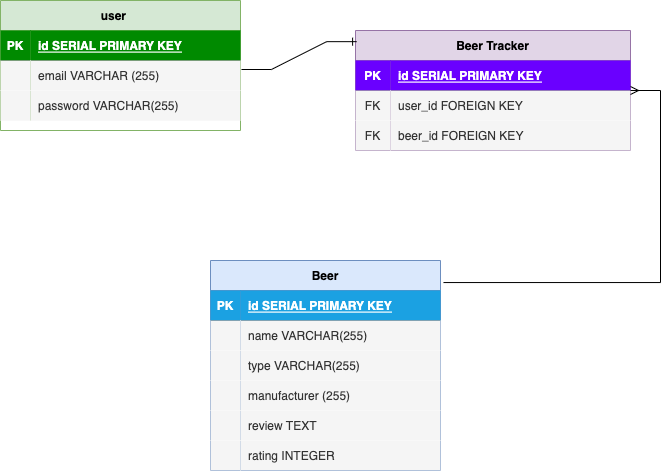

The diagram above was exported from draw.io. Its source (the exported page's mxGraphModel, read from the mxfile embedded in the PNG):
<mxGraphModel dx="1186" dy="623" grid="1" gridSize="10" guides="1" tooltips="1" connect="1" arrows="1" fold="1" page="1" pageScale="1" pageWidth="850" pageHeight="1100" math="0" shadow="0">
  <root>
    <mxCell id="0" />
    <mxCell id="1" parent="0" />
    <mxCell id="a1kqJNSgbF-7ga4ZOMY1-1" value="user    " style="shape=table;startSize=30;container=1;collapsible=1;childLayout=tableLayout;fixedRows=1;rowLines=0;fontStyle=1;align=center;resizeLast=1;fillColor=#d5e8d4;strokeColor=#82b366;" parent="1" vertex="1">
      <mxGeometry x="70" y="330" width="240" height="130" as="geometry" />
    </mxCell>
    <mxCell id="a1kqJNSgbF-7ga4ZOMY1-2" value="" style="shape=tableRow;horizontal=0;startSize=0;swimlaneHead=0;swimlaneBody=0;fillColor=none;collapsible=0;dropTarget=0;points=[[0,0.5],[1,0.5]];portConstraint=eastwest;top=0;left=0;right=0;bottom=1;" parent="a1kqJNSgbF-7ga4ZOMY1-1" vertex="1">
      <mxGeometry y="30" width="240" height="30" as="geometry" />
    </mxCell>
    <mxCell id="a1kqJNSgbF-7ga4ZOMY1-3" value="PK" style="shape=partialRectangle;connectable=0;fillColor=#008a00;top=0;left=0;bottom=0;right=0;fontStyle=1;overflow=hidden;strokeColor=#005700;fontColor=#ffffff;" parent="a1kqJNSgbF-7ga4ZOMY1-2" vertex="1">
      <mxGeometry width="30" height="30" as="geometry">
        <mxRectangle width="30" height="30" as="alternateBounds" />
      </mxGeometry>
    </mxCell>
    <mxCell id="a1kqJNSgbF-7ga4ZOMY1-4" value="id SERIAL PRIMARY KEY" style="shape=partialRectangle;connectable=0;fillColor=#008a00;top=0;left=0;bottom=0;right=0;align=left;spacingLeft=6;fontStyle=5;overflow=hidden;strokeColor=#005700;fontColor=#ffffff;" parent="a1kqJNSgbF-7ga4ZOMY1-2" vertex="1">
      <mxGeometry x="30" width="210" height="30" as="geometry">
        <mxRectangle width="210" height="30" as="alternateBounds" />
      </mxGeometry>
    </mxCell>
    <mxCell id="a1kqJNSgbF-7ga4ZOMY1-5" value="" style="shape=tableRow;horizontal=0;startSize=0;swimlaneHead=0;swimlaneBody=0;fillColor=none;collapsible=0;dropTarget=0;points=[[0,0.5],[1,0.5]];portConstraint=eastwest;top=0;left=0;right=0;bottom=0;" parent="a1kqJNSgbF-7ga4ZOMY1-1" vertex="1">
      <mxGeometry y="60" width="240" height="30" as="geometry" />
    </mxCell>
    <mxCell id="a1kqJNSgbF-7ga4ZOMY1-6" value="" style="shape=partialRectangle;connectable=0;fillColor=#f5f5f5;top=0;left=0;bottom=0;right=0;editable=1;overflow=hidden;fontColor=#333333;strokeColor=#666666;" parent="a1kqJNSgbF-7ga4ZOMY1-5" vertex="1">
      <mxGeometry width="30" height="30" as="geometry">
        <mxRectangle width="30" height="30" as="alternateBounds" />
      </mxGeometry>
    </mxCell>
    <mxCell id="a1kqJNSgbF-7ga4ZOMY1-7" value="email VARCHAR (255)" style="shape=partialRectangle;connectable=0;fillColor=#f5f5f5;top=0;left=0;bottom=0;right=0;align=left;spacingLeft=6;overflow=hidden;fontColor=#333333;strokeColor=#666666;" parent="a1kqJNSgbF-7ga4ZOMY1-5" vertex="1">
      <mxGeometry x="30" width="210" height="30" as="geometry">
        <mxRectangle width="210" height="30" as="alternateBounds" />
      </mxGeometry>
    </mxCell>
    <mxCell id="a1kqJNSgbF-7ga4ZOMY1-8" value="" style="shape=tableRow;horizontal=0;startSize=0;swimlaneHead=0;swimlaneBody=0;fillColor=none;collapsible=0;dropTarget=0;points=[[0,0.5],[1,0.5]];portConstraint=eastwest;top=0;left=0;right=0;bottom=0;" parent="a1kqJNSgbF-7ga4ZOMY1-1" vertex="1">
      <mxGeometry y="90" width="240" height="30" as="geometry" />
    </mxCell>
    <mxCell id="a1kqJNSgbF-7ga4ZOMY1-9" value="" style="shape=partialRectangle;connectable=0;fillColor=#f5f5f5;top=0;left=0;bottom=0;right=0;editable=1;overflow=hidden;fontColor=#333333;strokeColor=#666666;" parent="a1kqJNSgbF-7ga4ZOMY1-8" vertex="1">
      <mxGeometry width="30" height="30" as="geometry">
        <mxRectangle width="30" height="30" as="alternateBounds" />
      </mxGeometry>
    </mxCell>
    <mxCell id="a1kqJNSgbF-7ga4ZOMY1-10" value="password VARCHAR(255)" style="shape=partialRectangle;connectable=0;fillColor=#f5f5f5;top=0;left=0;bottom=0;right=0;align=left;spacingLeft=6;overflow=hidden;fontColor=#333333;strokeColor=#666666;" parent="a1kqJNSgbF-7ga4ZOMY1-8" vertex="1">
      <mxGeometry x="30" width="210" height="30" as="geometry">
        <mxRectangle width="210" height="30" as="alternateBounds" />
      </mxGeometry>
    </mxCell>
    <mxCell id="a1kqJNSgbF-7ga4ZOMY1-14" value="Beer Tracker" style="shape=table;startSize=30;container=1;collapsible=1;childLayout=tableLayout;fixedRows=1;rowLines=0;fontStyle=1;align=center;resizeLast=1;fillColor=#e1d5e7;strokeColor=#9673a6;" parent="1" vertex="1">
      <mxGeometry x="425" y="360" width="275" height="120" as="geometry" />
    </mxCell>
    <mxCell id="a1kqJNSgbF-7ga4ZOMY1-15" value="" style="shape=tableRow;horizontal=0;startSize=0;swimlaneHead=0;swimlaneBody=0;fillColor=none;collapsible=0;dropTarget=0;points=[[0,0.5],[1,0.5]];portConstraint=eastwest;top=0;left=0;right=0;bottom=1;" parent="a1kqJNSgbF-7ga4ZOMY1-14" vertex="1">
      <mxGeometry y="30" width="275" height="30" as="geometry" />
    </mxCell>
    <mxCell id="a1kqJNSgbF-7ga4ZOMY1-16" value="PK" style="shape=partialRectangle;connectable=0;fillColor=#6a00ff;top=0;left=0;bottom=0;right=0;fontStyle=1;overflow=hidden;fontColor=#ffffff;strokeColor=#3700CC;" parent="a1kqJNSgbF-7ga4ZOMY1-15" vertex="1">
      <mxGeometry width="35" height="30" as="geometry">
        <mxRectangle width="35" height="30" as="alternateBounds" />
      </mxGeometry>
    </mxCell>
    <mxCell id="a1kqJNSgbF-7ga4ZOMY1-17" value="id SERIAL PRIMARY KEY" style="shape=partialRectangle;connectable=0;fillColor=#6a00ff;top=0;left=0;bottom=0;right=0;align=left;spacingLeft=6;fontStyle=5;overflow=hidden;fontColor=#ffffff;strokeColor=#3700CC;" parent="a1kqJNSgbF-7ga4ZOMY1-15" vertex="1">
      <mxGeometry x="35" width="240" height="30" as="geometry">
        <mxRectangle width="240" height="30" as="alternateBounds" />
      </mxGeometry>
    </mxCell>
    <mxCell id="a1kqJNSgbF-7ga4ZOMY1-18" value="" style="shape=tableRow;horizontal=0;startSize=0;swimlaneHead=0;swimlaneBody=0;fillColor=none;collapsible=0;dropTarget=0;points=[[0,0.5],[1,0.5]];portConstraint=eastwest;top=0;left=0;right=0;bottom=0;" parent="a1kqJNSgbF-7ga4ZOMY1-14" vertex="1">
      <mxGeometry y="60" width="275" height="30" as="geometry" />
    </mxCell>
    <mxCell id="a1kqJNSgbF-7ga4ZOMY1-19" value="FK" style="shape=partialRectangle;connectable=0;fillColor=#f5f5f5;top=0;left=0;bottom=0;right=0;editable=1;overflow=hidden;fontColor=#333333;strokeColor=#666666;" parent="a1kqJNSgbF-7ga4ZOMY1-18" vertex="1">
      <mxGeometry width="35" height="30" as="geometry">
        <mxRectangle width="35" height="30" as="alternateBounds" />
      </mxGeometry>
    </mxCell>
    <mxCell id="a1kqJNSgbF-7ga4ZOMY1-20" value="user_id FOREIGN KEY" style="shape=partialRectangle;connectable=0;fillColor=#f5f5f5;top=0;left=0;bottom=0;right=0;align=left;spacingLeft=6;overflow=hidden;fontColor=#333333;strokeColor=#666666;" parent="a1kqJNSgbF-7ga4ZOMY1-18" vertex="1">
      <mxGeometry x="35" width="240" height="30" as="geometry">
        <mxRectangle width="240" height="30" as="alternateBounds" />
      </mxGeometry>
    </mxCell>
    <mxCell id="a1kqJNSgbF-7ga4ZOMY1-21" value="" style="shape=tableRow;horizontal=0;startSize=0;swimlaneHead=0;swimlaneBody=0;fillColor=none;collapsible=0;dropTarget=0;points=[[0,0.5],[1,0.5]];portConstraint=eastwest;top=0;left=0;right=0;bottom=0;" parent="a1kqJNSgbF-7ga4ZOMY1-14" vertex="1">
      <mxGeometry y="90" width="275" height="30" as="geometry" />
    </mxCell>
    <mxCell id="a1kqJNSgbF-7ga4ZOMY1-22" value="FK" style="shape=partialRectangle;connectable=0;fillColor=#f5f5f5;top=0;left=0;bottom=0;right=0;editable=1;overflow=hidden;fontColor=#333333;strokeColor=#666666;" parent="a1kqJNSgbF-7ga4ZOMY1-21" vertex="1">
      <mxGeometry width="35" height="30" as="geometry">
        <mxRectangle width="35" height="30" as="alternateBounds" />
      </mxGeometry>
    </mxCell>
    <mxCell id="a1kqJNSgbF-7ga4ZOMY1-23" value="beer_id FOREIGN KEY" style="shape=partialRectangle;connectable=0;fillColor=#f5f5f5;top=0;left=0;bottom=0;right=0;align=left;spacingLeft=6;overflow=hidden;fontColor=#333333;strokeColor=#666666;" parent="a1kqJNSgbF-7ga4ZOMY1-21" vertex="1">
      <mxGeometry x="35" width="240" height="30" as="geometry">
        <mxRectangle width="240" height="30" as="alternateBounds" />
      </mxGeometry>
    </mxCell>
    <mxCell id="xOx0JfjZyMP_ZIS3bLTD-4" value="" style="edgeStyle=entityRelationEdgeStyle;fontSize=12;html=1;endArrow=ERone;endFill=1;rounded=0;exitX=1.004;exitY=0.3;exitDx=0;exitDy=0;exitPerimeter=0;entryX=0.004;entryY=0.093;entryDx=0;entryDy=0;entryPerimeter=0;" edge="1" parent="1" source="a1kqJNSgbF-7ga4ZOMY1-5" target="a1kqJNSgbF-7ga4ZOMY1-14">
      <mxGeometry width="100" height="100" relative="1" as="geometry">
        <mxPoint x="325" y="540" as="sourcePoint" />
        <mxPoint x="425" y="440" as="targetPoint" />
      </mxGeometry>
    </mxCell>
    <mxCell id="xOx0JfjZyMP_ZIS3bLTD-6" value="Beer" style="shape=table;startSize=30;container=1;collapsible=1;childLayout=tableLayout;fixedRows=1;rowLines=0;fontStyle=1;align=center;resizeLast=1;fillColor=#dae8fc;strokeColor=#6c8ebf;" vertex="1" parent="1">
      <mxGeometry x="280" y="590" width="230" height="210" as="geometry" />
    </mxCell>
    <mxCell id="xOx0JfjZyMP_ZIS3bLTD-7" value="" style="shape=tableRow;horizontal=0;startSize=0;swimlaneHead=0;swimlaneBody=0;fillColor=none;collapsible=0;dropTarget=0;points=[[0,0.5],[1,0.5]];portConstraint=eastwest;top=0;left=0;right=0;bottom=1;" vertex="1" parent="xOx0JfjZyMP_ZIS3bLTD-6">
      <mxGeometry y="30" width="230" height="30" as="geometry" />
    </mxCell>
    <mxCell id="xOx0JfjZyMP_ZIS3bLTD-8" value="PK" style="shape=partialRectangle;connectable=0;fillColor=#1ba1e2;top=0;left=0;bottom=0;right=0;fontStyle=1;overflow=hidden;fontColor=#ffffff;strokeColor=#006EAF;" vertex="1" parent="xOx0JfjZyMP_ZIS3bLTD-7">
      <mxGeometry width="30" height="30" as="geometry">
        <mxRectangle width="30" height="30" as="alternateBounds" />
      </mxGeometry>
    </mxCell>
    <mxCell id="xOx0JfjZyMP_ZIS3bLTD-9" value="id SERIAL PRIMARY KEY" style="shape=partialRectangle;connectable=0;fillColor=#1ba1e2;top=0;left=0;bottom=0;right=0;align=left;spacingLeft=6;fontStyle=5;overflow=hidden;fontColor=#ffffff;strokeColor=#006EAF;" vertex="1" parent="xOx0JfjZyMP_ZIS3bLTD-7">
      <mxGeometry x="30" width="200" height="30" as="geometry">
        <mxRectangle width="200" height="30" as="alternateBounds" />
      </mxGeometry>
    </mxCell>
    <mxCell id="xOx0JfjZyMP_ZIS3bLTD-10" value="" style="shape=tableRow;horizontal=0;startSize=0;swimlaneHead=0;swimlaneBody=0;fillColor=none;collapsible=0;dropTarget=0;points=[[0,0.5],[1,0.5]];portConstraint=eastwest;top=0;left=0;right=0;bottom=0;" vertex="1" parent="xOx0JfjZyMP_ZIS3bLTD-6">
      <mxGeometry y="60" width="230" height="30" as="geometry" />
    </mxCell>
    <mxCell id="xOx0JfjZyMP_ZIS3bLTD-11" value="" style="shape=partialRectangle;connectable=0;fillColor=#f5f5f5;top=0;left=0;bottom=0;right=0;editable=1;overflow=hidden;fontColor=#333333;strokeColor=#666666;" vertex="1" parent="xOx0JfjZyMP_ZIS3bLTD-10">
      <mxGeometry width="30" height="30" as="geometry">
        <mxRectangle width="30" height="30" as="alternateBounds" />
      </mxGeometry>
    </mxCell>
    <mxCell id="xOx0JfjZyMP_ZIS3bLTD-12" value="name VARCHAR(255)" style="shape=partialRectangle;connectable=0;fillColor=#f5f5f5;top=0;left=0;bottom=0;right=0;align=left;spacingLeft=6;overflow=hidden;fontColor=#333333;strokeColor=#666666;" vertex="1" parent="xOx0JfjZyMP_ZIS3bLTD-10">
      <mxGeometry x="30" width="200" height="30" as="geometry">
        <mxRectangle width="200" height="30" as="alternateBounds" />
      </mxGeometry>
    </mxCell>
    <mxCell id="xOx0JfjZyMP_ZIS3bLTD-13" value="" style="shape=tableRow;horizontal=0;startSize=0;swimlaneHead=0;swimlaneBody=0;fillColor=none;collapsible=0;dropTarget=0;points=[[0,0.5],[1,0.5]];portConstraint=eastwest;top=0;left=0;right=0;bottom=0;" vertex="1" parent="xOx0JfjZyMP_ZIS3bLTD-6">
      <mxGeometry y="90" width="230" height="30" as="geometry" />
    </mxCell>
    <mxCell id="xOx0JfjZyMP_ZIS3bLTD-14" value="" style="shape=partialRectangle;connectable=0;fillColor=#f5f5f5;top=0;left=0;bottom=0;right=0;editable=1;overflow=hidden;fontColor=#333333;strokeColor=#666666;" vertex="1" parent="xOx0JfjZyMP_ZIS3bLTD-13">
      <mxGeometry width="30" height="30" as="geometry">
        <mxRectangle width="30" height="30" as="alternateBounds" />
      </mxGeometry>
    </mxCell>
    <mxCell id="xOx0JfjZyMP_ZIS3bLTD-15" value="type VARCHAR(255)" style="shape=partialRectangle;connectable=0;fillColor=#f5f5f5;top=0;left=0;bottom=0;right=0;align=left;spacingLeft=6;overflow=hidden;fontColor=#333333;strokeColor=#666666;" vertex="1" parent="xOx0JfjZyMP_ZIS3bLTD-13">
      <mxGeometry x="30" width="200" height="30" as="geometry">
        <mxRectangle width="200" height="30" as="alternateBounds" />
      </mxGeometry>
    </mxCell>
    <mxCell id="xOx0JfjZyMP_ZIS3bLTD-16" value="" style="shape=tableRow;horizontal=0;startSize=0;swimlaneHead=0;swimlaneBody=0;fillColor=none;collapsible=0;dropTarget=0;points=[[0,0.5],[1,0.5]];portConstraint=eastwest;top=0;left=0;right=0;bottom=0;" vertex="1" parent="xOx0JfjZyMP_ZIS3bLTD-6">
      <mxGeometry y="120" width="230" height="30" as="geometry" />
    </mxCell>
    <mxCell id="xOx0JfjZyMP_ZIS3bLTD-17" value="" style="shape=partialRectangle;connectable=0;fillColor=#f5f5f5;top=0;left=0;bottom=0;right=0;editable=1;overflow=hidden;fontColor=#333333;strokeColor=#666666;" vertex="1" parent="xOx0JfjZyMP_ZIS3bLTD-16">
      <mxGeometry width="30" height="30" as="geometry">
        <mxRectangle width="30" height="30" as="alternateBounds" />
      </mxGeometry>
    </mxCell>
    <mxCell id="xOx0JfjZyMP_ZIS3bLTD-18" value="manufacturer (255)" style="shape=partialRectangle;connectable=0;fillColor=#f5f5f5;top=0;left=0;bottom=0;right=0;align=left;spacingLeft=6;overflow=hidden;fontColor=#333333;strokeColor=#666666;" vertex="1" parent="xOx0JfjZyMP_ZIS3bLTD-16">
      <mxGeometry x="30" width="200" height="30" as="geometry">
        <mxRectangle width="200" height="30" as="alternateBounds" />
      </mxGeometry>
    </mxCell>
    <mxCell id="xOx0JfjZyMP_ZIS3bLTD-19" value="" style="shape=tableRow;horizontal=0;startSize=0;swimlaneHead=0;swimlaneBody=0;fillColor=none;collapsible=0;dropTarget=0;points=[[0,0.5],[1,0.5]];portConstraint=eastwest;top=0;left=0;right=0;bottom=0;" vertex="1" parent="xOx0JfjZyMP_ZIS3bLTD-6">
      <mxGeometry y="150" width="230" height="30" as="geometry" />
    </mxCell>
    <mxCell id="xOx0JfjZyMP_ZIS3bLTD-20" value="" style="shape=partialRectangle;connectable=0;fillColor=#f5f5f5;top=0;left=0;bottom=0;right=0;editable=1;overflow=hidden;fontColor=#333333;strokeColor=#666666;" vertex="1" parent="xOx0JfjZyMP_ZIS3bLTD-19">
      <mxGeometry width="30" height="30" as="geometry">
        <mxRectangle width="30" height="30" as="alternateBounds" />
      </mxGeometry>
    </mxCell>
    <mxCell id="xOx0JfjZyMP_ZIS3bLTD-21" value="review TEXT" style="shape=partialRectangle;connectable=0;fillColor=#f5f5f5;top=0;left=0;bottom=0;right=0;align=left;spacingLeft=6;overflow=hidden;fontColor=#333333;strokeColor=#666666;" vertex="1" parent="xOx0JfjZyMP_ZIS3bLTD-19">
      <mxGeometry x="30" width="200" height="30" as="geometry">
        <mxRectangle width="200" height="30" as="alternateBounds" />
      </mxGeometry>
    </mxCell>
    <mxCell id="xOx0JfjZyMP_ZIS3bLTD-38" value="" style="shape=tableRow;horizontal=0;startSize=0;swimlaneHead=0;swimlaneBody=0;fillColor=none;collapsible=0;dropTarget=0;points=[[0,0.5],[1,0.5]];portConstraint=eastwest;top=0;left=0;right=0;bottom=0;" vertex="1" parent="xOx0JfjZyMP_ZIS3bLTD-6">
      <mxGeometry y="180" width="230" height="30" as="geometry" />
    </mxCell>
    <mxCell id="xOx0JfjZyMP_ZIS3bLTD-39" value="" style="shape=partialRectangle;connectable=0;fillColor=#f5f5f5;top=0;left=0;bottom=0;right=0;editable=1;overflow=hidden;fontColor=#333333;strokeColor=#666666;" vertex="1" parent="xOx0JfjZyMP_ZIS3bLTD-38">
      <mxGeometry width="30" height="30" as="geometry">
        <mxRectangle width="30" height="30" as="alternateBounds" />
      </mxGeometry>
    </mxCell>
    <mxCell id="xOx0JfjZyMP_ZIS3bLTD-40" value="rating INTEGER" style="shape=partialRectangle;connectable=0;fillColor=#f5f5f5;top=0;left=0;bottom=0;right=0;align=left;spacingLeft=6;overflow=hidden;fontColor=#333333;strokeColor=#666666;" vertex="1" parent="xOx0JfjZyMP_ZIS3bLTD-38">
      <mxGeometry x="30" width="200" height="30" as="geometry">
        <mxRectangle width="200" height="30" as="alternateBounds" />
      </mxGeometry>
    </mxCell>
    <mxCell id="xOx0JfjZyMP_ZIS3bLTD-46" value="" style="edgeStyle=entityRelationEdgeStyle;fontSize=12;html=1;endArrow=ERmany;rounded=0;exitX=1.013;exitY=0.105;exitDx=0;exitDy=0;exitPerimeter=0;" edge="1" parent="1" source="xOx0JfjZyMP_ZIS3bLTD-6" target="a1kqJNSgbF-7ga4ZOMY1-14">
      <mxGeometry width="100" height="100" relative="1" as="geometry">
        <mxPoint x="325" y="560" as="sourcePoint" />
        <mxPoint x="710" y="420" as="targetPoint" />
      </mxGeometry>
    </mxCell>
  </root>
</mxGraphModel>